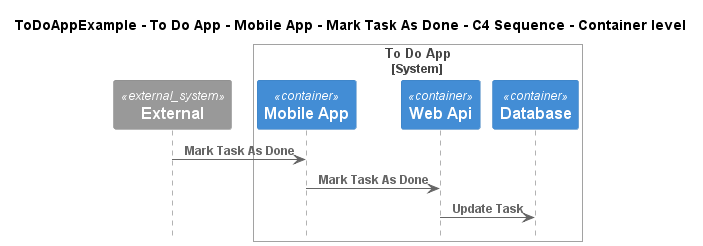

The diagram above was rendered by PlantUML. Its source (embedded in the PNG):
@startuml
!include ..\..\..\..\..\..\..\.c4s\C4_Sequence.puml

title ToDoAppExample - To Do App - Mobile App - Mark Task As Done - C4 Sequence - Container level

System_Ext(C4InterFlow.SoftwareSystems.ExternalSystem, "External", "")

System_Boundary(ToDoAppExample.SoftwareSystems.ToDoApp, "To Do App")
    Container(ToDoAppExample.SoftwareSystems.ToDoApp.Containers.MobileApp, "Mobile App", "", "")
    Container(ToDoAppExample.SoftwareSystems.ToDoApp.Containers.WebApi, "Web Api", "", "")
    Container(ToDoAppExample.SoftwareSystems.ToDoApp.Containers.Database, "Database", "", "")
Boundary_End()

Rel(C4InterFlow.SoftwareSystems.ExternalSystem, ToDoAppExample.SoftwareSystems.ToDoApp.Containers.MobileApp, "Mark Task As Done")
Rel(ToDoAppExample.SoftwareSystems.ToDoApp.Containers.MobileApp, ToDoAppExample.SoftwareSystems.ToDoApp.Containers.WebApi, "Mark Task As Done")
Rel(ToDoAppExample.SoftwareSystems.ToDoApp.Containers.WebApi, ToDoAppExample.SoftwareSystems.ToDoApp.Containers.Database, "Update Task")


@enduml